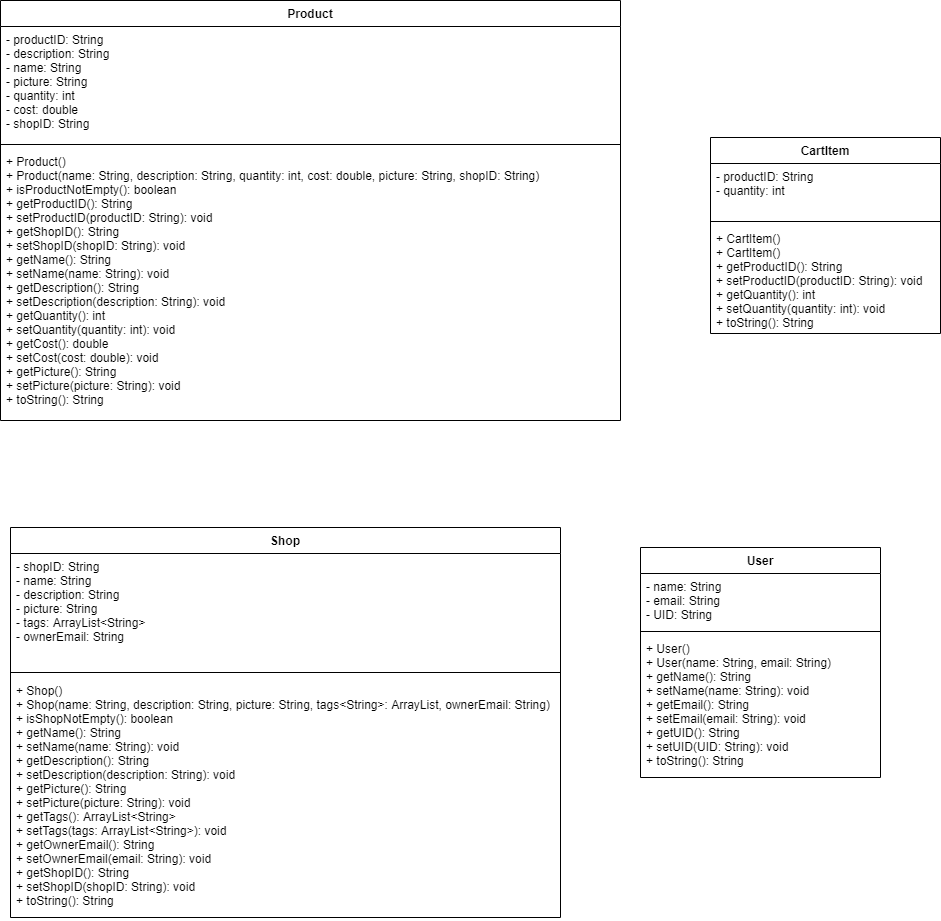

The diagram above was exported from draw.io. Its source (the exported page's mxGraphModel, read from the mxfile embedded in the PNG):
<mxGraphModel dx="922" dy="1290" grid="1" gridSize="10" guides="1" tooltips="1" connect="1" arrows="1" fold="1" page="1" pageScale="1" pageWidth="850" pageHeight="1100" math="0" shadow="0">
  <root>
    <mxCell id="0" />
    <mxCell id="1" parent="0" />
    <mxCell id="hCgEVW0uNwnnD_Ejj_bF-1" value="Product" style="swimlane;fontStyle=1;align=center;verticalAlign=top;childLayout=stackLayout;horizontal=1;startSize=26;horizontalStack=0;resizeParent=1;resizeParentMax=0;resizeLast=0;collapsible=1;marginBottom=0;" vertex="1" parent="1">
      <mxGeometry x="20" y="83" width="620" height="420" as="geometry" />
    </mxCell>
    <mxCell id="hCgEVW0uNwnnD_Ejj_bF-2" value="- productID: String&#10;- description: String&#10;- name: String&#10;- picture: String&#10;- quantity: int&#10;- cost: double&#10;- shopID: String&#10;" style="text;strokeColor=none;fillColor=none;align=left;verticalAlign=top;spacingLeft=4;spacingRight=4;overflow=hidden;rotatable=0;points=[[0,0.5],[1,0.5]];portConstraint=eastwest;" vertex="1" parent="hCgEVW0uNwnnD_Ejj_bF-1">
      <mxGeometry y="26" width="620" height="114" as="geometry" />
    </mxCell>
    <mxCell id="hCgEVW0uNwnnD_Ejj_bF-3" value="" style="line;strokeWidth=1;fillColor=none;align=left;verticalAlign=middle;spacingTop=-1;spacingLeft=3;spacingRight=3;rotatable=0;labelPosition=right;points=[];portConstraint=eastwest;" vertex="1" parent="hCgEVW0uNwnnD_Ejj_bF-1">
      <mxGeometry y="140" width="620" height="8" as="geometry" />
    </mxCell>
    <mxCell id="hCgEVW0uNwnnD_Ejj_bF-4" value="+ Product()&#10;+ Product(name: String, description: String, quantity: int, cost: double, picture: String, shopID: String)&#10;+ isProductNotEmpty(): boolean&#10;+ getProductID(): String&#10;+ setProductID(productID: String): void&#10;+ getShopID(): String&#10;+ setShopID(shopID: String): void &#10;+ getName(): String&#10;+ setName(name: String): void &#10;+ getDescription(): String&#10;+ setDescription(description: String): void &#10;+ getQuantity(): int&#10;+ setQuantity(quantity: int): void&#10;+ getCost(): double&#10;+ setCost(cost: double): void&#10;+ getPicture(): String&#10;+ setPicture(picture: String): void &#10;+ toString(): String&#10;&#10;&#10;&#10;" style="text;strokeColor=none;fillColor=none;align=left;verticalAlign=top;spacingLeft=4;spacingRight=4;overflow=hidden;rotatable=0;points=[[0,0.5],[1,0.5]];portConstraint=eastwest;" vertex="1" parent="hCgEVW0uNwnnD_Ejj_bF-1">
      <mxGeometry y="148" width="620" height="272" as="geometry" />
    </mxCell>
    <mxCell id="hCgEVW0uNwnnD_Ejj_bF-5" value="CartItem" style="swimlane;fontStyle=1;align=center;verticalAlign=top;childLayout=stackLayout;horizontal=1;startSize=26;horizontalStack=0;resizeParent=1;resizeParentMax=0;resizeLast=0;collapsible=1;marginBottom=0;" vertex="1" parent="1">
      <mxGeometry x="730" y="220" width="230" height="196" as="geometry" />
    </mxCell>
    <mxCell id="hCgEVW0uNwnnD_Ejj_bF-6" value="- productID: String&#10;- quantity: int&#10;" style="text;strokeColor=none;fillColor=none;align=left;verticalAlign=top;spacingLeft=4;spacingRight=4;overflow=hidden;rotatable=0;points=[[0,0.5],[1,0.5]];portConstraint=eastwest;" vertex="1" parent="hCgEVW0uNwnnD_Ejj_bF-5">
      <mxGeometry y="26" width="230" height="54" as="geometry" />
    </mxCell>
    <mxCell id="hCgEVW0uNwnnD_Ejj_bF-7" value="" style="line;strokeWidth=1;fillColor=none;align=left;verticalAlign=middle;spacingTop=-1;spacingLeft=3;spacingRight=3;rotatable=0;labelPosition=right;points=[];portConstraint=eastwest;" vertex="1" parent="hCgEVW0uNwnnD_Ejj_bF-5">
      <mxGeometry y="80" width="230" height="8" as="geometry" />
    </mxCell>
    <mxCell id="hCgEVW0uNwnnD_Ejj_bF-8" value="+ CartItem()&#10;+ CartItem()&#10;+ getProductID(): String&#10;+ setProductID(productID: String): void&#10;+ getQuantity(): int&#10;+ setQuantity(quantity: int): void&#10;+ toString(): String&#10;&#10;" style="text;strokeColor=none;fillColor=none;align=left;verticalAlign=top;spacingLeft=4;spacingRight=4;overflow=hidden;rotatable=0;points=[[0,0.5],[1,0.5]];portConstraint=eastwest;" vertex="1" parent="hCgEVW0uNwnnD_Ejj_bF-5">
      <mxGeometry y="88" width="230" height="108" as="geometry" />
    </mxCell>
    <mxCell id="hCgEVW0uNwnnD_Ejj_bF-9" value="User" style="swimlane;fontStyle=1;align=center;verticalAlign=top;childLayout=stackLayout;horizontal=1;startSize=26;horizontalStack=0;resizeParent=1;resizeParentMax=0;resizeLast=0;collapsible=1;marginBottom=0;" vertex="1" parent="1">
      <mxGeometry x="660" y="630" width="240" height="230" as="geometry" />
    </mxCell>
    <mxCell id="hCgEVW0uNwnnD_Ejj_bF-10" value="- name: String&#10;- email: String&#10;- UID: String" style="text;strokeColor=none;fillColor=none;align=left;verticalAlign=top;spacingLeft=4;spacingRight=4;overflow=hidden;rotatable=0;points=[[0,0.5],[1,0.5]];portConstraint=eastwest;" vertex="1" parent="hCgEVW0uNwnnD_Ejj_bF-9">
      <mxGeometry y="26" width="240" height="54" as="geometry" />
    </mxCell>
    <mxCell id="hCgEVW0uNwnnD_Ejj_bF-11" value="" style="line;strokeWidth=1;fillColor=none;align=left;verticalAlign=middle;spacingTop=-1;spacingLeft=3;spacingRight=3;rotatable=0;labelPosition=right;points=[];portConstraint=eastwest;" vertex="1" parent="hCgEVW0uNwnnD_Ejj_bF-9">
      <mxGeometry y="80" width="240" height="8" as="geometry" />
    </mxCell>
    <mxCell id="hCgEVW0uNwnnD_Ejj_bF-12" value="+ User()&#10;+ User(name: String, email: String)&#10;+ getName(): String&#10;+ setName(name: String): void &#10;+ getEmail(): String&#10;+ setEmail(email: String): void &#10;+ getUID(): String&#10;+ setUID(UID: String): void &#10;+ toString(): String&#10;&#10;" style="text;strokeColor=none;fillColor=none;align=left;verticalAlign=top;spacingLeft=4;spacingRight=4;overflow=hidden;rotatable=0;points=[[0,0.5],[1,0.5]];portConstraint=eastwest;" vertex="1" parent="hCgEVW0uNwnnD_Ejj_bF-9">
      <mxGeometry y="88" width="240" height="142" as="geometry" />
    </mxCell>
    <mxCell id="hCgEVW0uNwnnD_Ejj_bF-13" value="Shop" style="swimlane;fontStyle=1;align=center;verticalAlign=top;childLayout=stackLayout;horizontal=1;startSize=26;horizontalStack=0;resizeParent=1;resizeParentMax=0;resizeLast=0;collapsible=1;marginBottom=0;" vertex="1" parent="1">
      <mxGeometry x="30" y="610" width="550" height="390" as="geometry" />
    </mxCell>
    <mxCell id="hCgEVW0uNwnnD_Ejj_bF-14" value="- shopID: String&#10;- name: String&#10;- description: String&#10;- picture: String&#10;- tags: ArrayList&lt;String&gt;&#10;- ownerEmail: String&#10;" style="text;strokeColor=none;fillColor=none;align=left;verticalAlign=top;spacingLeft=4;spacingRight=4;overflow=hidden;rotatable=0;points=[[0,0.5],[1,0.5]];portConstraint=eastwest;fontStyle=0" vertex="1" parent="hCgEVW0uNwnnD_Ejj_bF-13">
      <mxGeometry y="26" width="550" height="114" as="geometry" />
    </mxCell>
    <mxCell id="hCgEVW0uNwnnD_Ejj_bF-15" value="" style="line;strokeWidth=1;fillColor=none;align=left;verticalAlign=middle;spacingTop=-1;spacingLeft=3;spacingRight=3;rotatable=0;labelPosition=right;points=[];portConstraint=eastwest;" vertex="1" parent="hCgEVW0uNwnnD_Ejj_bF-13">
      <mxGeometry y="140" width="550" height="10" as="geometry" />
    </mxCell>
    <mxCell id="hCgEVW0uNwnnD_Ejj_bF-16" value="+ Shop()&#10;+ Shop(name: String, description: String, picture: String, tags&lt;String&gt;: ArrayList, ownerEmail: String)&#10;+ isShopNotEmpty(): boolean&#10;+ getName(): String&#10;+ setName(name: String): void &#10;+ getDescription(): String&#10;+ setDescription(description: String): void &#10;+ getPicture(): String&#10;+ setPicture(picture: String): void &#10;+ getTags(): ArrayList&lt;String&gt;&#10;+ setTags(tags: ArrayList&lt;String&gt;): void&#10;+ getOwnerEmail(): String&#10;+ setOwnerEmail(email: String): void &#10;+ getShopID(): String&#10;+ setShopID(shopID: String): void &#10;+ toString(): String&#10;" style="text;strokeColor=none;fillColor=none;align=left;verticalAlign=top;spacingLeft=4;spacingRight=4;overflow=hidden;rotatable=0;points=[[0,0.5],[1,0.5]];portConstraint=eastwest;" vertex="1" parent="hCgEVW0uNwnnD_Ejj_bF-13">
      <mxGeometry y="150" width="550" height="240" as="geometry" />
    </mxCell>
  </root>
</mxGraphModel>